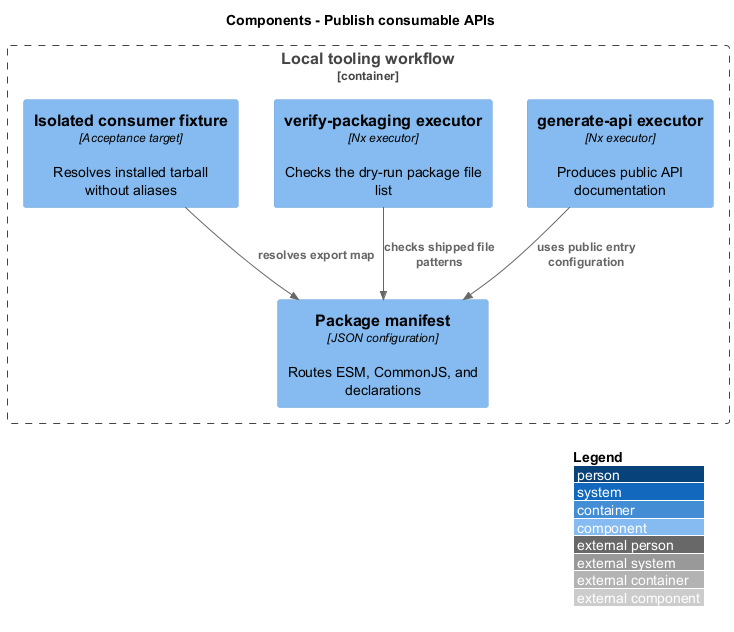

The diagram above was rendered by PlantUML. Its source (embedded in the PNG):
@startuml
!include <C4/C4_Component>
LAYOUT_WITH_LEGEND()
LAYOUT_TOP_DOWN()
title Components - Publish consumable APIs
Container_Boundary(feature_scope, "Local tooling workflow") {
Component(manifest, "Package manifest", "JSON configuration", "Routes ESM, CommonJS, and declarations")
Component(api, "generate-api executor", "Nx executor", "Produces public API documentation")
Component(verify, "verify-packaging executor", "Nx executor", "Checks the dry-run package file list")
Component(consumer, "Isolated consumer fixture", "Acceptance target", "Resolves installed tarball without aliases")
}
Rel(api, manifest, "uses public entry configuration")
Rel(verify, manifest, "checks shipped file patterns")
Rel(consumer, manifest, "resolves export map")
@enduml